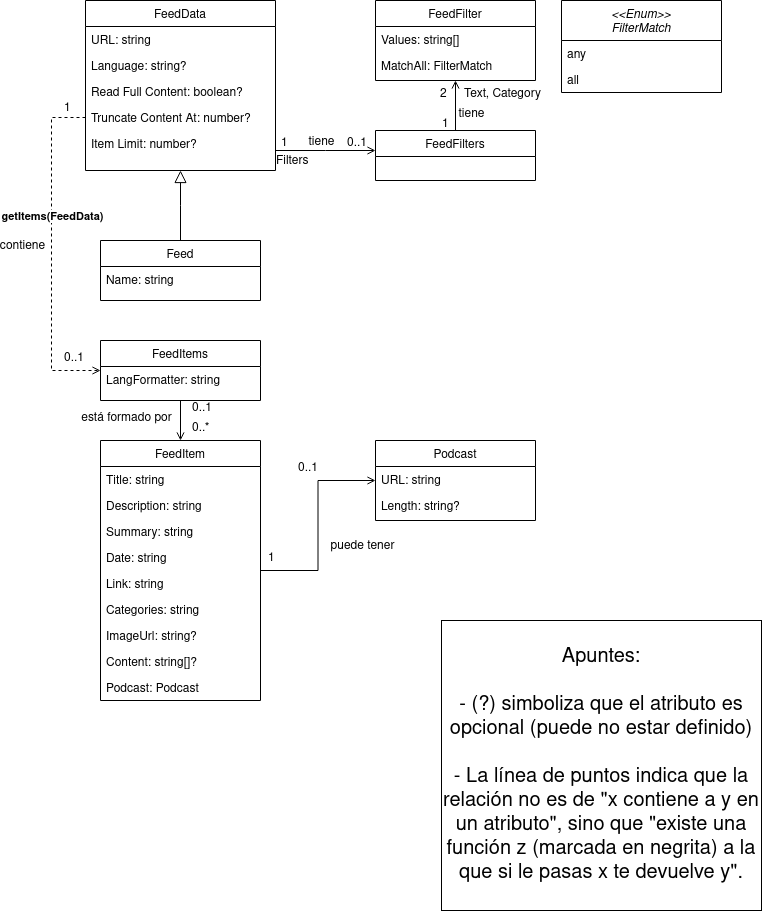

The diagram above was exported from draw.io. Its source (the exported page's mxGraphModel, read from the mxfile embedded in the PNG):
<mxGraphModel dx="1422" dy="759" grid="1" gridSize="10" guides="1" tooltips="1" connect="1" arrows="1" fold="1" page="1" pageScale="1" pageWidth="827" pageHeight="1169" math="0" shadow="0">
  <root>
    <mxCell id="WIyWlLk6GJQsqaUBKTNV-0" />
    <mxCell id="WIyWlLk6GJQsqaUBKTNV-1" parent="WIyWlLk6GJQsqaUBKTNV-0" />
    <mxCell id="zkfFHV4jXpPFQw0GAbJ--0" value="FeedData" style="swimlane;fontStyle=0;align=center;verticalAlign=top;childLayout=stackLayout;horizontal=1;startSize=26;horizontalStack=0;resizeParent=1;resizeLast=0;collapsible=1;marginBottom=0;rounded=0;shadow=0;strokeWidth=1;" parent="WIyWlLk6GJQsqaUBKTNV-1" vertex="1">
      <mxGeometry x="124" y="120" width="190" height="170" as="geometry">
        <mxRectangle x="230" y="140" width="160" height="26" as="alternateBounds" />
      </mxGeometry>
    </mxCell>
    <mxCell id="zkfFHV4jXpPFQw0GAbJ--1" value="URL: string" style="text;align=left;verticalAlign=top;spacingLeft=4;spacingRight=4;overflow=hidden;rotatable=0;points=[[0,0.5],[1,0.5]];portConstraint=eastwest;" parent="zkfFHV4jXpPFQw0GAbJ--0" vertex="1">
      <mxGeometry y="26" width="190" height="26" as="geometry" />
    </mxCell>
    <mxCell id="zkfFHV4jXpPFQw0GAbJ--2" value="Language: string?" style="text;align=left;verticalAlign=top;spacingLeft=4;spacingRight=4;overflow=hidden;rotatable=0;points=[[0,0.5],[1,0.5]];portConstraint=eastwest;rounded=0;shadow=0;html=0;" parent="zkfFHV4jXpPFQw0GAbJ--0" vertex="1">
      <mxGeometry y="52" width="190" height="26" as="geometry" />
    </mxCell>
    <mxCell id="zkfFHV4jXpPFQw0GAbJ--3" value="Read Full Content: boolean?" style="text;align=left;verticalAlign=top;spacingLeft=4;spacingRight=4;overflow=hidden;rotatable=0;points=[[0,0.5],[1,0.5]];portConstraint=eastwest;rounded=0;shadow=0;html=0;" parent="zkfFHV4jXpPFQw0GAbJ--0" vertex="1">
      <mxGeometry y="78" width="190" height="26" as="geometry" />
    </mxCell>
    <mxCell id="zkfFHV4jXpPFQw0GAbJ--5" value="Truncate Content At: number?" style="text;align=left;verticalAlign=top;spacingLeft=4;spacingRight=4;overflow=hidden;rotatable=0;points=[[0,0.5],[1,0.5]];portConstraint=eastwest;" parent="zkfFHV4jXpPFQw0GAbJ--0" vertex="1">
      <mxGeometry y="104" width="190" height="26" as="geometry" />
    </mxCell>
    <mxCell id="AuPrUjIUsIFxTbBPxiJw-0" value="Item Limit: number?" style="text;align=left;verticalAlign=top;spacingLeft=4;spacingRight=4;overflow=hidden;rotatable=0;points=[[0,0.5],[1,0.5]];portConstraint=eastwest;rounded=0;shadow=0;html=0;" parent="zkfFHV4jXpPFQw0GAbJ--0" vertex="1">
      <mxGeometry y="130" width="190" height="26" as="geometry" />
    </mxCell>
    <mxCell id="zkfFHV4jXpPFQw0GAbJ--6" value="Feed" style="swimlane;fontStyle=0;align=center;verticalAlign=top;childLayout=stackLayout;horizontal=1;startSize=26;horizontalStack=0;resizeParent=1;resizeLast=0;collapsible=1;marginBottom=0;rounded=0;shadow=0;strokeWidth=1;" parent="WIyWlLk6GJQsqaUBKTNV-1" vertex="1">
      <mxGeometry x="139" y="360" width="160" height="60" as="geometry">
        <mxRectangle x="130" y="380" width="160" height="26" as="alternateBounds" />
      </mxGeometry>
    </mxCell>
    <mxCell id="zkfFHV4jXpPFQw0GAbJ--7" value="Name: string" style="text;align=left;verticalAlign=top;spacingLeft=4;spacingRight=4;overflow=hidden;rotatable=0;points=[[0,0.5],[1,0.5]];portConstraint=eastwest;" parent="zkfFHV4jXpPFQw0GAbJ--6" vertex="1">
      <mxGeometry y="26" width="160" height="26" as="geometry" />
    </mxCell>
    <mxCell id="zkfFHV4jXpPFQw0GAbJ--12" value="" style="endArrow=block;endSize=10;endFill=0;shadow=0;strokeWidth=1;rounded=0;edgeStyle=elbowEdgeStyle;elbow=vertical;" parent="WIyWlLk6GJQsqaUBKTNV-1" source="zkfFHV4jXpPFQw0GAbJ--6" target="zkfFHV4jXpPFQw0GAbJ--0" edge="1">
      <mxGeometry width="160" relative="1" as="geometry">
        <mxPoint x="104" y="203" as="sourcePoint" />
        <mxPoint x="104" y="203" as="targetPoint" />
      </mxGeometry>
    </mxCell>
    <mxCell id="zkfFHV4jXpPFQw0GAbJ--17" value="FeedFilter" style="swimlane;fontStyle=0;align=center;verticalAlign=top;childLayout=stackLayout;horizontal=1;startSize=26;horizontalStack=0;resizeParent=1;resizeLast=0;collapsible=1;marginBottom=0;rounded=0;shadow=0;strokeWidth=1;" parent="WIyWlLk6GJQsqaUBKTNV-1" vertex="1">
      <mxGeometry x="414" y="120" width="160" height="80" as="geometry">
        <mxRectangle x="550" y="140" width="160" height="26" as="alternateBounds" />
      </mxGeometry>
    </mxCell>
    <mxCell id="zkfFHV4jXpPFQw0GAbJ--18" value="Values: string[]" style="text;align=left;verticalAlign=top;spacingLeft=4;spacingRight=4;overflow=hidden;rotatable=0;points=[[0,0.5],[1,0.5]];portConstraint=eastwest;" parent="zkfFHV4jXpPFQw0GAbJ--17" vertex="1">
      <mxGeometry y="26" width="160" height="26" as="geometry" />
    </mxCell>
    <mxCell id="zkfFHV4jXpPFQw0GAbJ--19" value="MatchAll: FilterMatch" style="text;align=left;verticalAlign=top;spacingLeft=4;spacingRight=4;overflow=hidden;rotatable=0;points=[[0,0.5],[1,0.5]];portConstraint=eastwest;rounded=0;shadow=0;html=0;" parent="zkfFHV4jXpPFQw0GAbJ--17" vertex="1">
      <mxGeometry y="52" width="160" height="26" as="geometry" />
    </mxCell>
    <mxCell id="zkfFHV4jXpPFQw0GAbJ--26" value="" style="endArrow=open;shadow=0;strokeWidth=1;rounded=0;endFill=1;edgeStyle=elbowEdgeStyle;elbow=vertical;" parent="WIyWlLk6GJQsqaUBKTNV-1" source="zkfFHV4jXpPFQw0GAbJ--0" target="AuPrUjIUsIFxTbBPxiJw-21" edge="1">
      <mxGeometry x="0.5" y="41" relative="1" as="geometry">
        <mxPoint x="284" y="192" as="sourcePoint" />
        <mxPoint x="444" y="192" as="targetPoint" />
        <mxPoint x="-40" y="32" as="offset" />
      </mxGeometry>
    </mxCell>
    <mxCell id="zkfFHV4jXpPFQw0GAbJ--27" value="1" style="resizable=0;align=left;verticalAlign=bottom;labelBackgroundColor=none;fontSize=12;" parent="zkfFHV4jXpPFQw0GAbJ--26" connectable="0" vertex="1">
      <mxGeometry x="-1" relative="1" as="geometry">
        <mxPoint x="4" as="offset" />
      </mxGeometry>
    </mxCell>
    <mxCell id="zkfFHV4jXpPFQw0GAbJ--28" value="0..1" style="resizable=0;align=right;verticalAlign=bottom;labelBackgroundColor=none;fontSize=12;" parent="zkfFHV4jXpPFQw0GAbJ--26" connectable="0" vertex="1">
      <mxGeometry x="1" relative="1" as="geometry">
        <mxPoint x="-7" as="offset" />
      </mxGeometry>
    </mxCell>
    <mxCell id="zkfFHV4jXpPFQw0GAbJ--29" value="tiene" style="text;html=1;resizable=0;points=[];;align=center;verticalAlign=middle;labelBackgroundColor=none;rounded=0;shadow=0;strokeWidth=1;fontSize=12;" parent="zkfFHV4jXpPFQw0GAbJ--26" vertex="1" connectable="0">
      <mxGeometry x="0.5" y="49" relative="1" as="geometry">
        <mxPoint x="-30" y="40" as="offset" />
      </mxGeometry>
    </mxCell>
    <mxCell id="AuPrUjIUsIFxTbBPxiJw-10" value="&lt;&lt;Enum&gt;&gt;&#10;FilterMatch&#10;" style="swimlane;fontStyle=2;align=center;verticalAlign=top;childLayout=stackLayout;horizontal=1;startSize=40;horizontalStack=0;resizeParent=1;resizeLast=0;collapsible=1;marginBottom=0;rounded=0;shadow=0;strokeWidth=1;" parent="WIyWlLk6GJQsqaUBKTNV-1" vertex="1">
      <mxGeometry x="600" y="120" width="160" height="92" as="geometry">
        <mxRectangle x="550" y="140" width="160" height="26" as="alternateBounds" />
      </mxGeometry>
    </mxCell>
    <mxCell id="AuPrUjIUsIFxTbBPxiJw-11" value="any" style="text;align=left;verticalAlign=top;spacingLeft=4;spacingRight=4;overflow=hidden;rotatable=0;points=[[0,0.5],[1,0.5]];portConstraint=eastwest;" parent="AuPrUjIUsIFxTbBPxiJw-10" vertex="1">
      <mxGeometry y="40" width="160" height="26" as="geometry" />
    </mxCell>
    <mxCell id="AuPrUjIUsIFxTbBPxiJw-12" value="all" style="text;align=left;verticalAlign=top;spacingLeft=4;spacingRight=4;overflow=hidden;rotatable=0;points=[[0,0.5],[1,0.5]];portConstraint=eastwest;rounded=0;shadow=0;html=0;" parent="AuPrUjIUsIFxTbBPxiJw-10" vertex="1">
      <mxGeometry y="66" width="160" height="26" as="geometry" />
    </mxCell>
    <mxCell id="AuPrUjIUsIFxTbBPxiJw-36" style="edgeStyle=orthogonalEdgeStyle;rounded=0;orthogonalLoop=1;jettySize=auto;html=1;entryX=0.5;entryY=1;entryDx=0;entryDy=0;fontSize=11;shadow=0;strokeWidth=1;endFill=1;endArrow=open;" parent="WIyWlLk6GJQsqaUBKTNV-1" source="AuPrUjIUsIFxTbBPxiJw-21" target="zkfFHV4jXpPFQw0GAbJ--17" edge="1">
      <mxGeometry relative="1" as="geometry" />
    </mxCell>
    <mxCell id="AuPrUjIUsIFxTbBPxiJw-21" value="FeedFilters" style="swimlane;fontStyle=0;align=center;verticalAlign=top;childLayout=stackLayout;horizontal=1;startSize=26;horizontalStack=0;resizeParent=1;resizeLast=0;collapsible=1;marginBottom=0;rounded=0;shadow=0;strokeWidth=1;" parent="WIyWlLk6GJQsqaUBKTNV-1" vertex="1">
      <mxGeometry x="414" y="250" width="160" height="50" as="geometry">
        <mxRectangle x="550" y="140" width="160" height="26" as="alternateBounds" />
      </mxGeometry>
    </mxCell>
    <mxCell id="AuPrUjIUsIFxTbBPxiJw-37" value="tiene" style="text;html=1;resizable=0;points=[];;align=center;verticalAlign=middle;labelBackgroundColor=none;rounded=0;shadow=0;strokeWidth=1;fontSize=12;" parent="WIyWlLk6GJQsqaUBKTNV-1" vertex="1" connectable="0">
      <mxGeometry x="369.294117647059" y="289.99647058823535" as="geometry">
        <mxPoint x="140" y="-56" as="offset" />
      </mxGeometry>
    </mxCell>
    <mxCell id="AuPrUjIUsIFxTbBPxiJw-38" value="1" style="resizable=0;align=left;verticalAlign=bottom;labelBackgroundColor=none;fontSize=12;" parent="WIyWlLk6GJQsqaUBKTNV-1" connectable="0" vertex="1">
      <mxGeometry x="299.0000000000002" y="291.17647058823536" as="geometry">
        <mxPoint x="180" y="-40" as="offset" />
      </mxGeometry>
    </mxCell>
    <mxCell id="AuPrUjIUsIFxTbBPxiJw-39" value="2" style="resizable=0;align=left;verticalAlign=bottom;labelBackgroundColor=none;fontSize=12;" parent="WIyWlLk6GJQsqaUBKTNV-1" connectable="0" vertex="1">
      <mxGeometry x="304.0000000000002" y="309.99647058823535" as="geometry">
        <mxPoint x="173" y="-89" as="offset" />
      </mxGeometry>
    </mxCell>
    <mxCell id="AuPrUjIUsIFxTbBPxiJw-60" style="edgeStyle=orthogonalEdgeStyle;rounded=0;orthogonalLoop=1;jettySize=auto;html=1;entryX=0.5;entryY=0;entryDx=0;entryDy=0;fontSize=11;shadow=0;strokeWidth=1;endFill=1;endArrow=open;" parent="WIyWlLk6GJQsqaUBKTNV-1" source="AuPrUjIUsIFxTbBPxiJw-40" target="AuPrUjIUsIFxTbBPxiJw-50" edge="1">
      <mxGeometry relative="1" as="geometry" />
    </mxCell>
    <mxCell id="AuPrUjIUsIFxTbBPxiJw-40" value="FeedItems" style="swimlane;fontStyle=0;align=center;verticalAlign=top;childLayout=stackLayout;horizontal=1;startSize=26;horizontalStack=0;resizeParent=1;resizeLast=0;collapsible=1;marginBottom=0;rounded=0;shadow=0;strokeWidth=1;" parent="WIyWlLk6GJQsqaUBKTNV-1" vertex="1">
      <mxGeometry x="139" y="460" width="160" height="60" as="geometry">
        <mxRectangle x="550" y="140" width="160" height="26" as="alternateBounds" />
      </mxGeometry>
    </mxCell>
    <mxCell id="AuPrUjIUsIFxTbBPxiJw-41" value="LangFormatter: string" style="text;align=left;verticalAlign=top;spacingLeft=4;spacingRight=4;overflow=hidden;rotatable=0;points=[[0,0.5],[1,0.5]];portConstraint=eastwest;" parent="AuPrUjIUsIFxTbBPxiJw-40" vertex="1">
      <mxGeometry y="26" width="160" height="26" as="geometry" />
    </mxCell>
    <mxCell id="AuPrUjIUsIFxTbBPxiJw-73" style="edgeStyle=orthogonalEdgeStyle;rounded=0;orthogonalLoop=1;jettySize=auto;html=1;fontSize=11;shadow=0;strokeWidth=1;endFill=1;endArrow=open;" parent="WIyWlLk6GJQsqaUBKTNV-1" source="AuPrUjIUsIFxTbBPxiJw-50" target="AuPrUjIUsIFxTbBPxiJw-64" edge="1">
      <mxGeometry relative="1" as="geometry" />
    </mxCell>
    <mxCell id="AuPrUjIUsIFxTbBPxiJw-50" value="FeedItem" style="swimlane;fontStyle=0;align=center;verticalAlign=top;childLayout=stackLayout;horizontal=1;startSize=26;horizontalStack=0;resizeParent=1;resizeLast=0;collapsible=1;marginBottom=0;rounded=0;shadow=0;strokeWidth=1;" parent="WIyWlLk6GJQsqaUBKTNV-1" vertex="1">
      <mxGeometry x="139" y="560" width="160" height="260" as="geometry">
        <mxRectangle x="550" y="140" width="160" height="26" as="alternateBounds" />
      </mxGeometry>
    </mxCell>
    <mxCell id="AuPrUjIUsIFxTbBPxiJw-51" value="Title: string" style="text;align=left;verticalAlign=top;spacingLeft=4;spacingRight=4;overflow=hidden;rotatable=0;points=[[0,0.5],[1,0.5]];portConstraint=eastwest;" parent="AuPrUjIUsIFxTbBPxiJw-50" vertex="1">
      <mxGeometry y="26" width="160" height="26" as="geometry" />
    </mxCell>
    <mxCell id="AuPrUjIUsIFxTbBPxiJw-52" value="Description: string" style="text;align=left;verticalAlign=top;spacingLeft=4;spacingRight=4;overflow=hidden;rotatable=0;points=[[0,0.5],[1,0.5]];portConstraint=eastwest;" parent="AuPrUjIUsIFxTbBPxiJw-50" vertex="1">
      <mxGeometry y="52" width="160" height="26" as="geometry" />
    </mxCell>
    <mxCell id="AuPrUjIUsIFxTbBPxiJw-53" value="Summary: string" style="text;align=left;verticalAlign=top;spacingLeft=4;spacingRight=4;overflow=hidden;rotatable=0;points=[[0,0.5],[1,0.5]];portConstraint=eastwest;" parent="AuPrUjIUsIFxTbBPxiJw-50" vertex="1">
      <mxGeometry y="78" width="160" height="26" as="geometry" />
    </mxCell>
    <mxCell id="AuPrUjIUsIFxTbBPxiJw-54" value="Date: string" style="text;align=left;verticalAlign=top;spacingLeft=4;spacingRight=4;overflow=hidden;rotatable=0;points=[[0,0.5],[1,0.5]];portConstraint=eastwest;" parent="AuPrUjIUsIFxTbBPxiJw-50" vertex="1">
      <mxGeometry y="104" width="160" height="26" as="geometry" />
    </mxCell>
    <mxCell id="AuPrUjIUsIFxTbBPxiJw-55" value="Link: string" style="text;align=left;verticalAlign=top;spacingLeft=4;spacingRight=4;overflow=hidden;rotatable=0;points=[[0,0.5],[1,0.5]];portConstraint=eastwest;" parent="AuPrUjIUsIFxTbBPxiJw-50" vertex="1">
      <mxGeometry y="130" width="160" height="26" as="geometry" />
    </mxCell>
    <mxCell id="AuPrUjIUsIFxTbBPxiJw-56" value="Categories: string" style="text;align=left;verticalAlign=top;spacingLeft=4;spacingRight=4;overflow=hidden;rotatable=0;points=[[0,0.5],[1,0.5]];portConstraint=eastwest;" parent="AuPrUjIUsIFxTbBPxiJw-50" vertex="1">
      <mxGeometry y="156" width="160" height="26" as="geometry" />
    </mxCell>
    <mxCell id="AuPrUjIUsIFxTbBPxiJw-57" value="ImageUrl: string?" style="text;align=left;verticalAlign=top;spacingLeft=4;spacingRight=4;overflow=hidden;rotatable=0;points=[[0,0.5],[1,0.5]];portConstraint=eastwest;" parent="AuPrUjIUsIFxTbBPxiJw-50" vertex="1">
      <mxGeometry y="182" width="160" height="26" as="geometry" />
    </mxCell>
    <mxCell id="AuPrUjIUsIFxTbBPxiJw-58" value="Content: string[]?" style="text;align=left;verticalAlign=top;spacingLeft=4;spacingRight=4;overflow=hidden;rotatable=0;points=[[0,0.5],[1,0.5]];portConstraint=eastwest;" parent="AuPrUjIUsIFxTbBPxiJw-50" vertex="1">
      <mxGeometry y="208" width="160" height="26" as="geometry" />
    </mxCell>
    <mxCell id="AuPrUjIUsIFxTbBPxiJw-59" value="Podcast: Podcast" style="text;align=left;verticalAlign=top;spacingLeft=4;spacingRight=4;overflow=hidden;rotatable=0;points=[[0,0.5],[1,0.5]];portConstraint=eastwest;" parent="AuPrUjIUsIFxTbBPxiJw-50" vertex="1">
      <mxGeometry y="234" width="160" height="26" as="geometry" />
    </mxCell>
    <mxCell id="AuPrUjIUsIFxTbBPxiJw-61" value="0..1" style="resizable=0;align=left;verticalAlign=bottom;labelBackgroundColor=none;fontSize=12;" parent="WIyWlLk6GJQsqaUBKTNV-1" connectable="0" vertex="1">
      <mxGeometry x="328.0000000000002" y="300.17647058823536" as="geometry">
        <mxPoint x="-99" y="235" as="offset" />
      </mxGeometry>
    </mxCell>
    <mxCell id="AuPrUjIUsIFxTbBPxiJw-62" value="0..*" style="resizable=0;align=left;verticalAlign=bottom;labelBackgroundColor=none;fontSize=12;" parent="WIyWlLk6GJQsqaUBKTNV-1" connectable="0" vertex="1">
      <mxGeometry x="328.0000000000002" y="319.99647058823535" as="geometry">
        <mxPoint x="-99" y="235" as="offset" />
      </mxGeometry>
    </mxCell>
    <mxCell id="AuPrUjIUsIFxTbBPxiJw-63" value="está formado por" style="text;html=1;resizable=0;points=[];;align=center;verticalAlign=middle;labelBackgroundColor=none;rounded=0;shadow=0;strokeWidth=1;fontSize=12;" parent="WIyWlLk6GJQsqaUBKTNV-1" vertex="1" connectable="0">
      <mxGeometry x="304.004117647059" y="291.17647058823536" as="geometry">
        <mxPoint x="-140" y="246" as="offset" />
      </mxGeometry>
    </mxCell>
    <mxCell id="AuPrUjIUsIFxTbBPxiJw-64" value="Podcast" style="swimlane;fontStyle=0;align=center;verticalAlign=top;childLayout=stackLayout;horizontal=1;startSize=26;horizontalStack=0;resizeParent=1;resizeLast=0;collapsible=1;marginBottom=0;rounded=0;shadow=0;strokeWidth=1;" parent="WIyWlLk6GJQsqaUBKTNV-1" vertex="1">
      <mxGeometry x="414" y="560" width="160" height="80" as="geometry">
        <mxRectangle x="550" y="140" width="160" height="26" as="alternateBounds" />
      </mxGeometry>
    </mxCell>
    <mxCell id="AuPrUjIUsIFxTbBPxiJw-65" value="URL: string" style="text;align=left;verticalAlign=top;spacingLeft=4;spacingRight=4;overflow=hidden;rotatable=0;points=[[0,0.5],[1,0.5]];portConstraint=eastwest;" parent="AuPrUjIUsIFxTbBPxiJw-64" vertex="1">
      <mxGeometry y="26" width="160" height="26" as="geometry" />
    </mxCell>
    <mxCell id="AuPrUjIUsIFxTbBPxiJw-66" value="Length: string?" style="text;align=left;verticalAlign=top;spacingLeft=4;spacingRight=4;overflow=hidden;rotatable=0;points=[[0,0.5],[1,0.5]];portConstraint=eastwest;rounded=0;shadow=0;html=0;" parent="AuPrUjIUsIFxTbBPxiJw-64" vertex="1">
      <mxGeometry y="52" width="160" height="26" as="geometry" />
    </mxCell>
    <mxCell id="AuPrUjIUsIFxTbBPxiJw-74" value="puede tener" style="text;html=1;resizable=0;points=[];;align=center;verticalAlign=middle;labelBackgroundColor=none;rounded=0;shadow=0;strokeWidth=1;fontSize=12;" parent="WIyWlLk6GJQsqaUBKTNV-1" vertex="1" connectable="0">
      <mxGeometry x="540.004117647059" y="419.99647058823535" as="geometry">
        <mxPoint x="-140" y="246" as="offset" />
      </mxGeometry>
    </mxCell>
    <mxCell id="AuPrUjIUsIFxTbBPxiJw-75" value="1" style="resizable=0;align=left;verticalAlign=bottom;labelBackgroundColor=none;fontSize=12;" parent="WIyWlLk6GJQsqaUBKTNV-1" connectable="0" vertex="1">
      <mxGeometry x="404.0000000000002" y="449.99647058823535" as="geometry">
        <mxPoint x="-99" y="235" as="offset" />
      </mxGeometry>
    </mxCell>
    <mxCell id="AuPrUjIUsIFxTbBPxiJw-76" value="0..1" style="resizable=0;align=left;verticalAlign=bottom;labelBackgroundColor=none;fontSize=12;" parent="WIyWlLk6GJQsqaUBKTNV-1" connectable="0" vertex="1">
      <mxGeometry x="434.0000000000002" y="359.99647058823535" as="geometry">
        <mxPoint x="-99" y="235" as="offset" />
      </mxGeometry>
    </mxCell>
    <mxCell id="AuPrUjIUsIFxTbBPxiJw-77" style="edgeStyle=orthogonalEdgeStyle;rounded=0;orthogonalLoop=1;jettySize=auto;html=1;fontSize=11;entryX=0;entryY=0.5;entryDx=0;entryDy=0;shadow=0;strokeWidth=1;endFill=1;endArrow=open;dashed=1;jumpStyle=none;" parent="WIyWlLk6GJQsqaUBKTNV-1" source="zkfFHV4jXpPFQw0GAbJ--5" target="AuPrUjIUsIFxTbBPxiJw-40" edge="1">
      <mxGeometry relative="1" as="geometry">
        <Array as="points">
          <mxPoint x="90" y="237" />
          <mxPoint x="90" y="490" />
        </Array>
      </mxGeometry>
    </mxCell>
    <mxCell id="AuPrUjIUsIFxTbBPxiJw-85" value="&lt;b&gt;getItems(FeedData)&lt;/b&gt;" style="edgeLabel;html=1;align=center;verticalAlign=middle;resizable=0;points=[];fontSize=11;" parent="AuPrUjIUsIFxTbBPxiJw-77" vertex="1" connectable="0">
      <mxGeometry x="0.2567" y="-1" relative="1" as="geometry">
        <mxPoint x="1" y="-79" as="offset" />
      </mxGeometry>
    </mxCell>
    <mxCell id="AuPrUjIUsIFxTbBPxiJw-78" value="contiene" style="text;html=1;resizable=0;points=[];;align=center;verticalAlign=middle;labelBackgroundColor=none;rounded=0;shadow=0;strokeWidth=1;fontSize=12;" parent="WIyWlLk6GJQsqaUBKTNV-1" vertex="1" connectable="0">
      <mxGeometry x="200.004117647059" y="119.99647058823535" as="geometry">
        <mxPoint x="-140" y="246" as="offset" />
      </mxGeometry>
    </mxCell>
    <mxCell id="AuPrUjIUsIFxTbBPxiJw-79" value="0..1" style="resizable=0;align=left;verticalAlign=bottom;labelBackgroundColor=none;fontSize=12;" parent="WIyWlLk6GJQsqaUBKTNV-1" connectable="0" vertex="1">
      <mxGeometry x="200.00000000000023" y="249.99647058823535" as="geometry">
        <mxPoint x="-99" y="235" as="offset" />
      </mxGeometry>
    </mxCell>
    <mxCell id="AuPrUjIUsIFxTbBPxiJw-80" value="1" style="resizable=0;align=left;verticalAlign=bottom;labelBackgroundColor=none;fontSize=12;" parent="WIyWlLk6GJQsqaUBKTNV-1" connectable="0" vertex="1">
      <mxGeometry x="200.00000000000023" y="-0.003529411764645829" as="geometry">
        <mxPoint x="-99" y="235" as="offset" />
      </mxGeometry>
    </mxCell>
    <mxCell id="AuPrUjIUsIFxTbBPxiJw-82" value="&lt;div style=&quot;font-size: 20px&quot;&gt;&lt;font style=&quot;font-size: 20px&quot;&gt;Apuntes:&lt;/font&gt;&lt;/div&gt;&lt;div style=&quot;font-size: 20px&quot;&gt;&lt;font style=&quot;font-size: 20px&quot;&gt;&lt;br&gt;&lt;/font&gt;&lt;/div&gt;&lt;div style=&quot;font-size: 20px&quot;&gt;&lt;font style=&quot;font-size: 20px&quot;&gt;- (?) simboliza que el atributo es opcional (puede no estar definido)&lt;/font&gt;&lt;/div&gt;&lt;div style=&quot;font-size: 20px&quot;&gt;&lt;font style=&quot;font-size: 20px&quot;&gt;&lt;br&gt;&lt;/font&gt;&lt;/div&gt;&lt;div style=&quot;font-size: 20px&quot;&gt;&lt;font style=&quot;font-size: 20px&quot;&gt;&lt;font style=&quot;font-size: 20px&quot;&gt;- La línea de puntos indica que la relación no es de &quot;x contiene a y en un atributo&quot;, sino que &quot;existe una función z (marcada en negrita) a la que si le pasas x te devuelve y&quot;. &lt;/font&gt;&lt;br&gt;&lt;/font&gt;&lt;/div&gt;" style="rounded=0;whiteSpace=wrap;html=1;fontSize=11;" parent="WIyWlLk6GJQsqaUBKTNV-1" vertex="1">
      <mxGeometry x="480" y="740" width="320" height="290" as="geometry" />
    </mxCell>
    <mxCell id="AuPrUjIUsIFxTbBPxiJw-86" value="Filters" style="resizable=0;align=left;verticalAlign=bottom;labelBackgroundColor=none;fontSize=12;" parent="WIyWlLk6GJQsqaUBKTNV-1" connectable="0" vertex="1">
      <mxGeometry x="314" y="279.99647058823535" as="geometry">
        <mxPoint x="-1" y="8" as="offset" />
      </mxGeometry>
    </mxCell>
    <mxCell id="AuPrUjIUsIFxTbBPxiJw-88" value="Text, Category" style="text;html=1;resizable=0;points=[];;align=center;verticalAlign=middle;labelBackgroundColor=none;rounded=0;shadow=0;strokeWidth=1;fontSize=12;" parent="WIyWlLk6GJQsqaUBKTNV-1" vertex="1" connectable="0">
      <mxGeometry x="400.004117647059" y="269.99647058823535" as="geometry">
        <mxPoint x="140" y="-56" as="offset" />
      </mxGeometry>
    </mxCell>
  </root>
</mxGraphModel>